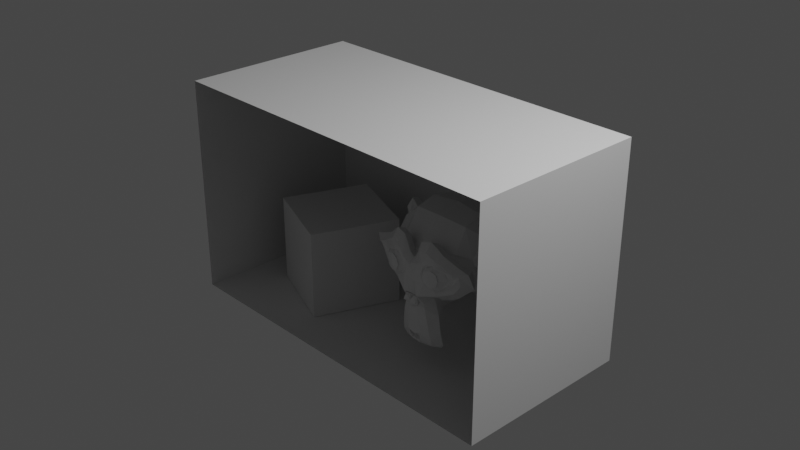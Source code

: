 # Source: scene.blend  (saved by Blender 3.0.42; exported with 4.5.12 LTS)
import bpy
from mathutils import Matrix  # noqa: F401  (used for matrix-valued properties, if any)

bpy.ops.wm.read_factory_settings(use_empty=True)
scene = bpy.context.scene
scene.name = 'Scene'

# ---- collections
col_collection = bpy.data.collections.new('Collection'); scene.collection.children.link(col_collection)

# ---- materials (node trees are filled in below, after node groups)
mat_material = bpy.data.materials.new('Material')
mat_material.alpha_threshold = 0.0
mat_material.use_transparent_shadow = False
mat_material.line_color = (0.0, 0.0, 0.0, 1.0)

# ---- material node trees
mat_material.use_nodes = True; mat_material.node_tree.nodes.clear()
_N = mat_material.node_tree.nodes; _L = mat_material.node_tree.links
n0 = _N.new('ShaderNodeOutputMaterial'); n0.name = 'Material Output'; n0.location = (300, 300)
n1 = _N.new('ShaderNodeBsdfPrincipled'); n1.name = 'Principled BSDF'; n1.location = (10, 300)
n1.distribution = 'GGX'
n1.subsurface_method = 'RANDOM_WALK_SKIN'
n1.inputs[2].default_value = 0.4
n1.inputs[3].default_value = 1.45
n1.inputs[27].default_value = (0.0, 0.0, 0.0, 1.0)
n1.inputs[28].default_value = 1.0
_L.new(n1.outputs[0], n0.inputs[0])
n0.is_active_output = True

# ---- world
world_world = bpy.data.worlds.new('World'); scene.world = world_world
world_world.use_nodes = True; world_world.node_tree.nodes.clear()
_N = world_world.node_tree.nodes; _L = world_world.node_tree.links
n0 = _N.new('ShaderNodeOutputWorld'); n0.name = 'World Output'; n0.location = (300, 300)
n1 = _N.new('ShaderNodeBackground'); n1.name = 'Background'; n1.location = (10, 300)
n1.inputs[0].default_value = (0.05088, 0.05088, 0.05088, 1.0)
_L.new(n1.outputs[0], n0.inputs[0])
n0.is_active_output = True
world_world.color = (0.05088, 0.05088, 0.05088)
world_world.use_sun_shadow = False
world_world.sun_shadow_jitter_overblur = 0.0

# ---- cameras
cam_camera = bpy.data.cameras.new('Camera')
cam_camera.clip_end = 100.0
cam_camera.ortho_scale = 7.314

# ---- lights
light_light = bpy.data.lights.new('Light', 'POINT')
light_light.transmission_factor = 0.0
light_light.energy = 1000.0
light_light.shadow_soft_size = 0.1
light_light.shadow_maximum_resolution = 0.006
light_light.use_absolute_resolution = True

# ---- meshes
me_cube = bpy.data.meshes.new('Cube')
me_cube.from_pydata([(2.0, -1.0, 1.2), (2.0, -1.0, -1.2), (-2.0, -1.0, 1.2), (-2.0, -1.0, -1.2), (2.0, 1.0, 1.2), (2.0, 1.0, -1.2), (-2.0, 1.0, 1.2), (-2.0, 1.0, -1.2), (-0.3083, 0.2925, -1.196), (-0.3083, 0.2925, -0.2155), (-0.6619, -0.6215, -1.196), (-0.6619, -0.6215, -0.2155), (-1.222, 0.646, -1.196), (-1.222, 0.646, -0.2155), (-1.576, -0.2679, -1.196), (-1.576, -0.2679, -0.2155), (1.114, -0.5872, -0.09852), (0.5018, -0.5872, -0.09852), (1.158, -0.5325, -0.1477), (0.4581, -0.5325, -0.1477), (1.191, -0.456, -0.1751), (0.4253, -0.456, -0.1751), (1.054, -0.4833, -0.2298), (0.562, -0.4833, -0.2298), (1.054, -0.5544, -0.1915), (0.562, -0.5544, -0.1915), (1.054, -0.5981, -0.1204), (0.562, -0.5981, -0.1204), (0.9995, -0.6091, -0.09852), (0.6167, -0.6091, -0.09852), (0.9503, -0.5708, -0.1477), (0.6659, -0.5708, -0.1477), (0.9174, -0.5052, -0.1751), (0.6987, -0.5052, -0.1751), (0.8628, -0.5106, -0.04383), (0.7534, -0.5106, -0.04383), (0.9065, -0.5708, -0.04383), (0.7096, -0.5708, -0.04383), (0.9776, -0.6091, -0.04383), (0.6385, -0.6091, -0.04383), (0.9995, -0.6091, 0.01632), (0.6167, -0.6091, 0.01632), (0.9503, -0.5708, 0.06007), (0.6659, -0.5708, 0.06007), (0.9174, -0.5052, 0.09289), (0.6987, -0.5052, 0.09289), (1.054, -0.4833, 0.1476), (0.562, -0.4833, 0.1476), (1.054, -0.5544, 0.1038), (0.562, -0.5544, 0.1038), (1.054, -0.5981, 0.0382), (0.562, -0.5981, 0.0382), (1.114, -0.5872, 0.01632), (0.5018, -0.5872, 0.01632), (1.158, -0.5325, 0.06007), (0.4581, -0.5325, 0.06007), (1.191, -0.456, 0.09289), (0.4253, -0.456, 0.09289), (1.246, -0.445, -0.04383), (0.3706, -0.445, -0.04383), (1.202, -0.5216, -0.04383), (0.4143, -0.5216, -0.04383), (1.136, -0.5817, -0.04383), (0.4799, -0.5817, -0.04383), (1.142, -0.5927, -0.04383), (0.4745, -0.5927, -0.04383), (1.12, -0.5981, 0.02179), (0.4963, -0.5981, 0.02179), (1.054, -0.6146, 0.04914), (0.562, -0.6146, 0.04914), (0.994, -0.6255, 0.02179), (0.6221, -0.6255, 0.02179), (0.9667, -0.6255, -0.04383), (0.6495, -0.6255, -0.04383), (0.994, -0.6255, -0.104), (0.6221, -0.6255, -0.104), (1.054, -0.631, -0.04383), (0.562, -0.631, -0.04383), (1.054, -0.6146, -0.1313), (0.562, -0.6146, -0.1313), (1.12, -0.5981, -0.104), (0.4963, -0.5981, -0.104), (0.8081, -0.5708, 0.08742), (0.8081, -0.6255, 0.03273), (0.8081, -0.5653, -0.6891), (0.8081, -0.5981, -0.4376), (0.8081, -0.6091, -0.3446), (0.8081, -0.5544, -0.7548), (0.8081, -0.4724, 0.07101), (0.8081, -0.4505, 0.1859), (0.8081, 0.3315, 0.4155), (0.8081, 0.5448, 0.1804), (0.8081, 0.5284, -0.1641), (0.8081, 0.1948, -0.4813), (0.9503, -0.445, -0.3446), (0.6659, -0.445, -0.3446), (1.027, -0.4505, -0.5196), (0.5893, -0.4505, -0.5196), (1.054, -0.4505, -0.7001), (0.562, -0.4505, -0.7001), (1.065, -0.4231, -0.8368), (0.551, -0.4231, -0.8368), (1.038, -0.4177, -0.8751), (0.5784, -0.4177, -0.8751), (0.9338, -0.4396, -0.8915), (0.6823, -0.4396, -0.8915), (0.8081, -0.456, -0.9024), (1.114, -0.4231, -0.3118), (0.5018, -0.4231, -0.3118), (1.251, -0.4286, -0.2407), (0.3651, -0.4286, -0.2407), (1.388, -0.363, -0.1095), (0.2284, -0.363, -0.1095), (1.41, -0.4669, 0.08742), (0.2065, -0.4669, 0.08742), (1.306, -0.4888, 0.1257), (0.3104, -0.4888, 0.1257), (1.153, -0.5325, 0.2077), (0.4635, -0.5325, 0.2077), (1.032, -0.5653, 0.3171), (0.5838, -0.5653, 0.3171), (0.9174, -0.5817, 0.2898), (0.6987, -0.5817, 0.2898), (0.8518, -0.5763, 0.1312), (0.7643, -0.5763, 0.1312), (0.9229, -0.5927, 0.07648), (0.6932, -0.5927, 0.07648), (0.8956, -0.5872, -8.138e-05), (0.7206, -0.5872, -8.138e-05), (0.9503, -0.5708, -0.1477), (0.6659, -0.5708, -0.1477), (1.071, -0.5435, -0.2024), (0.5456, -0.5435, -0.2024), (1.153, -0.5216, -0.1696), (0.4635, -0.5216, -0.1696), (1.246, -0.5052, -0.08211), (0.3706, -0.5052, -0.08211), (1.257, -0.5052, -0.00555), (0.3596, -0.5052, -0.00555), (1.229, -0.5161, 0.04914), (0.387, -0.5161, 0.04914), (1.109, -0.5544, 0.09289), (0.5073, -0.5544, 0.09289), (0.9831, -0.5817, 0.1148), (0.6331, -0.5817, 0.1148), (0.8081, -0.5653, -0.7493), (0.8846, -0.5653, -0.7165), (0.7315, -0.5653, -0.7165), (0.8901, -0.5489, -0.7985), (0.726, -0.5489, -0.7985), (0.8518, -0.538, -0.8313), (0.7643, -0.538, -0.8313), (0.8081, -0.5325, -0.8368), (0.8081, -0.5763, -0.3501), (0.8081, -0.5708, -0.3118), (0.8792, -0.5708, -0.3173), (0.737, -0.5708, -0.3173), (0.8956, -0.5763, -0.372), (0.7206, -0.5763, -0.372), (0.8682, -0.5708, -0.4157), (0.7479, -0.5708, -0.4157), (1.087, -0.5216, -0.2462), (0.5292, -0.5216, -0.2462), (1.24, -0.4888, -0.1751), (0.376, -0.4888, -0.1751), (1.317, -0.4724, -0.07118), (0.2995, -0.4724, -0.07118), (1.328, -0.5106, 0.04914), (0.2885, -0.5106, 0.04914), (1.289, -0.5599, 0.07648), (0.3268, -0.5599, 0.07648), (1.114, -0.6091, 0.1694), (0.5018, -0.6091, 0.1694), (1.027, -0.6364, 0.2351), (0.5893, -0.6364, 0.2351), (0.9503, -0.6474, 0.2187), (0.6659, -0.6474, 0.2187), (0.8792, -0.6419, 0.08742), (0.737, -0.6419, 0.08742), (0.8956, -0.62, -0.2845), (0.7206, -0.62, -0.2845), (0.9557, -0.5489, -0.5251), (0.6604, -0.5489, -0.5251), (0.9831, -0.5325, -0.7056), (0.6331, -0.5325, -0.7056), (0.994, -0.5161, -0.7876), (0.6221, -0.5161, -0.7876), (0.9721, -0.4942, -0.8532), (0.644, -0.4942, -0.8532), (0.9229, -0.4942, -0.8641), (0.6932, -0.4942, -0.8641), (0.8081, -0.4997, -0.8751), (0.8081, -0.5599, -0.1806), (0.8081, -0.5872, -0.06571), (1.038, -0.5708, 0.1202), (0.5784, -0.5708, 0.1202), (0.9229, -0.5763, -0.1149), (0.6932, -0.5763, -0.1149), (0.901, -0.5817, -0.06571), (0.7151, -0.5817, -0.06571), (0.8901, -0.5653, -0.6946), (0.726, -0.5653, -0.6946), (0.8628, -0.5763, -0.5251), (0.7534, -0.5763, -0.5251), (0.8081, -0.5763, -0.5251), (0.8081, -0.5708, -0.4431), (0.8737, -0.5981, -0.4048), (0.7424, -0.5981, -0.4048), (0.901, -0.6091, -0.372), (0.7151, -0.6091, -0.372), (0.8846, -0.5981, -0.3063), (0.7315, -0.5981, -0.3063), (0.8354, -0.5981, -0.3009), (0.7807, -0.5981, -0.3009), (0.8081, -0.631, -0.3556), (0.8409, -0.62, -0.3173), (0.7753, -0.62, -0.3173), (0.8737, -0.62, -0.3227), (0.7424, -0.62, -0.3227), (0.8846, -0.631, -0.372), (0.7315, -0.631, -0.372), (0.8628, -0.6146, -0.3884), (0.7534, -0.6146, -0.3884), (0.8081, -0.6146, -0.4157), (0.9885, -0.4396, -0.4321), (0.6276, -0.4396, -0.4321), (0.9229, -0.5489, -0.3829), (0.6932, -0.5489, -0.3829), (0.9338, -0.5489, -0.4321), (0.6823, -0.5489, -0.4321), (0.9721, -0.4396, -0.3884), (0.644, -0.4396, -0.3884), (0.8081, -0.5325, -0.8259), (0.8409, -0.5325, -0.8204), (0.7753, -0.5325, -0.8204), (0.8737, -0.5489, -0.7876), (0.7424, -0.5489, -0.7876), (0.8737, -0.5599, -0.7329), (0.7424, -0.5599, -0.7329), (0.8081, -0.5106, -0.7602), (0.8737, -0.5161, -0.7384), (0.7424, -0.5161, -0.7384), (0.8737, -0.4997, -0.7821), (0.7424, -0.4997, -0.7821), (0.8409, -0.4942, -0.8095), (0.7753, -0.4942, -0.8095), (0.8081, -0.4942, -0.8149), (0.9284, -0.5981, -0.06024), (0.6878, -0.5981, -0.06024), (0.9393, -0.5927, -0.104), (0.6768, -0.5927, -0.104), (1.043, -0.5817, 0.08742), (0.5729, -0.5817, 0.08742), (0.9995, -0.5927, 0.08195), (0.6167, -0.5927, 0.08195), (1.103, -0.5927, 0.06554), (0.5128, -0.5927, 0.06554), (1.202, -0.538, 0.03273), (0.4143, -0.538, 0.03273), (1.218, -0.5325, -0.01102), (0.3979, -0.5325, -0.01102), (1.213, -0.5271, -0.07664), (0.4034, -0.5271, -0.07664), (1.142, -0.5544, -0.1423), (0.4745, -0.5544, -0.1423), (1.071, -0.5708, -0.1696), (0.5456, -0.5708, -0.1696), (0.9667, -0.5981, -0.1368), (0.6495, -0.5981, -0.1368), (0.9338, -0.5981, -0.00555), (0.6823, -0.5981, -0.00555), (0.9557, -0.5981, 0.04914), (0.6604, -0.5981, 0.04914), (0.9721, -0.5817, 0.0382), (0.644, -0.5817, 0.0382), (0.9448, -0.5817, -0.00555), (0.6713, -0.5817, -0.00555), (0.9776, -0.5817, -0.1259), (0.6385, -0.5817, -0.1259), (1.071, -0.5599, -0.1532), (0.5456, -0.5599, -0.1532), (1.131, -0.5435, -0.1313), (0.4854, -0.5435, -0.1313), (1.191, -0.5216, -0.06571), (0.4253, -0.5216, -0.06571), (1.196, -0.5216, -0.01649), (0.4198, -0.5216, -0.01649), (1.18, -0.5271, 0.02179), (0.4362, -0.5271, 0.02179), (1.098, -0.5763, 0.06007), (0.5182, -0.5763, 0.06007), (1.005, -0.5872, 0.06554), (0.6112, -0.5872, 0.06554), (1.043, -0.5763, 0.07101), (0.5729, -0.5763, 0.07101), (0.9503, -0.5763, -0.09305), (0.6659, -0.5763, -0.09305), (0.9448, -0.5763, -0.05477), (0.6713, -0.5763, -0.05477), (0.8846, -0.4778, 0.1093), (0.7315, -0.4778, 0.1093), (0.9448, -0.4833, 0.2515), (0.6713, -0.4833, 0.2515), (1.043, -0.4669, 0.2679), (0.5729, -0.4669, 0.2679), (1.147, -0.4396, 0.1749), (0.469, -0.4396, 0.1749), (1.284, -0.3958, 0.1038), (0.3323, -0.3958, 0.1038), (1.366, -0.3739, 0.07101), (0.2503, -0.3739, 0.07101), (1.349, -0.3138, -0.09852), (0.2667, -0.3138, -0.09852), (1.229, -0.3411, -0.2134), (0.387, -0.3411, -0.2134), (1.114, -0.3794, -0.279), (0.5018, -0.3794, -0.279), (0.8081, -0.2536, 0.4155), (0.8081, 0.003418, 0.4757), (0.8081, 0.419, -0.3501), (0.8081, -0.1825, -0.536), (0.8081, -0.3739, -0.897), (0.8081, -0.2919, -0.7766), (0.8081, -0.2755, -0.6126), (0.8081, -0.2481, -0.5524), (1.404, -0.08955, -0.0493), (0.212, -0.08955, -0.0493), (1.41, -0.01846, 0.01086), (0.2065, -0.01846, 0.01086), (1.349, 0.255, -0.02743), (0.2667, 0.255, -0.02743), (1.131, 0.4409, 0.09289), (0.4854, 0.4409, 0.09289), (1.322, -0.1005, -0.2462), (0.294, -0.1005, -0.2462), (1.224, 0.06357, -0.3009), (0.3924, 0.06357, -0.3009), (1.257, 0.2495, -0.2188), (0.3596, 0.2495, -0.2188), (1.043, 0.4136, -0.1751), (0.5729, 0.4136, -0.1751), (0.9721, -0.3356, -0.4595), (0.644, -0.3356, -0.4595), (0.9338, -0.2317, -0.5032), (0.6823, -0.2317, -0.5032), (1.01, -0.3192, -0.711), (0.6057, -0.3192, -0.711), (0.9831, -0.3247, -0.5634), (0.6331, -0.3247, -0.5634), (1.038, -0.3302, -0.8532), (0.5784, -0.3302, -0.8532), (0.9065, -0.3083, -0.7438), (0.7096, -0.3083, -0.7438), (0.8956, -0.3028, -0.5907), (0.7206, -0.3028, -0.5907), (0.9229, -0.3575, -0.8751), (0.6932, -0.3575, -0.8751), (0.9612, -0.3521, -0.4102), (0.6549, -0.3521, -0.4102), (0.9557, -0.3794, -0.372), (0.6604, -0.3794, -0.372), (0.9503, -0.4013, -0.3337), (0.6659, -0.4013, -0.3337), (0.9557, -0.1661, -0.4868), (0.6604, -0.1661, -0.4868), (1.016, 0.1347, -0.4321), (0.6003, 0.1347, -0.4321), (1.049, 0.3261, -0.3173), (0.5674, 0.3261, -0.3173), (1.125, 0.2167, 0.3937), (0.4909, 0.2167, 0.3937), (1.125, -0.00205, 0.4374), (0.4909, -0.00205, 0.4374), (1.125, -0.2153, 0.3827), (0.4909, -0.2153, 0.3827), (1.131, -0.3521, 0.153), (0.4854, -0.3521, 0.153), (1.317, -0.2864, 0.07101), (0.2995, -0.2864, 0.07101), (1.251, -0.2481, 0.1038), (0.3651, -0.2481, 0.1038), (1.257, -0.08955, 0.2788), (0.3596, -0.08955, 0.2788), (1.366, -0.1388, 0.1804), (0.2503, -0.1388, 0.1804), (1.366, 0.03076, 0.2187), (0.2503, 0.03076, 0.2187), (1.257, 0.08545, 0.3116), (0.3596, 0.08545, 0.3116), (1.257, 0.2604, 0.2624), (0.3596, 0.2604, 0.2624), (1.366, 0.2003, 0.164), (0.2503, 0.2003, 0.164), (1.24, 0.3589, 0.01632), (0.376, 0.3589, 0.01632), (1.147, 0.3315, -0.197), (0.469, 0.3315, -0.197), (1.382, 0.09092, 0.01632), (0.2338, 0.09092, 0.01632), (1.092, -0.1552, -0.3337), (0.5237, -0.1552, -0.3337), (1.109, 0.09639, -0.3501), (0.5073, 0.09639, -0.3501), (1.432, 0.1128, 0.07101), (0.1846, 0.1128, 0.07101), (1.349, 0.03623, -0.3118), (0.2667, 0.03623, -0.3118), (1.535, 0.1784, -0.2845), (0.08072, 0.1784, -0.2845), (1.705, 0.2495, -0.1751), (-0.08881, 0.2495, -0.1751), (1.754, 0.244, 0.01086), (-0.138, 0.244, 0.01086), (1.672, 0.244, 0.1421), (-0.056, 0.244, 0.1421), (1.524, 0.1675, 0.1202), (0.09166, 0.1675, 0.1202), (1.519, 0.1511, 0.07648), (0.09713, 0.1511, 0.07648), (1.639, 0.2222, 0.09289), (-0.02318, 0.2222, 0.09289), (1.694, 0.2331, -0.01102), (-0.07787, 0.2331, -0.01102), (1.656, 0.2331, -0.1587), (-0.03959, 0.2331, -0.1587), (1.53, 0.162, -0.2407), (0.08619, 0.162, -0.2407), (1.388, 0.0417, -0.2626), (0.2284, 0.0417, -0.2626), (1.453, 0.1019, 0.0382), (0.1628, 0.1019, 0.0382), (1.47, 0.1511, -8.138e-05), (0.1463, 0.1511, -8.138e-05), (1.426, 0.09639, -0.2298), (0.1901, 0.09639, -0.2298), (1.535, 0.2058, -0.2134), (0.08072, 0.2058, -0.2134), (1.639, 0.2604, -0.1477), (-0.02318, 0.2604, -0.1477), (1.672, 0.2604, -0.03836), (-0.056, 0.2604, -0.03836), (1.628, 0.255, 0.0382), (-0.01225, 0.255, 0.0382), (1.524, 0.2003, 0.02726), (0.09166, 0.2003, 0.02726), (1.399, 0.09639, -0.01102), (0.2174, 0.09639, -0.01102), (1.393, 0.1401, -0.09305), (0.2229, 0.1401, -0.09305), (1.339, 0.1401, -0.1477), (0.2776, 0.1401, -0.1477), (1.382, 0.1401, -0.1532), (0.2338, 0.1401, -0.1532), (1.399, 0.1401, -0.2024), (0.2174, 0.1401, -0.2024), (1.377, 0.1401, -0.2243), (0.2393, 0.1401, -0.2243), (1.317, -0.00205, -0.2134), (0.2995, -0.00205, -0.2134), (1.311, 0.06904, -0.2298), (0.3049, 0.06904, -0.2298), (1.311, 0.07998, -0.186), (0.3049, 0.07998, -0.186), (1.366, 0.09639, -0.07118), (0.2503, 0.09639, -0.07118), (1.432, 0.1347, -0.04383), (0.1846, 0.1347, -0.04383), (1.432, 0.1729, -0.0493), (0.1846, 0.1729, -0.0493), (1.377, 0.1729, -0.2243), (0.2393, 0.1729, -0.2243), (1.404, 0.1729, -0.2024), (0.212, 0.1729, -0.2024), (1.388, 0.1729, -0.1587), (0.2284, 0.1729, -0.1587), (1.344, 0.1729, -0.1477), (0.2721, 0.1729, -0.1477), (1.399, 0.1729, -0.09305), (0.2174, 0.1729, -0.09305), (1.535, 0.2386, 0.01632), (0.08072, 0.2386, 0.01632), (1.639, 0.2878, 0.02726), (-0.02318, 0.2878, 0.02726), (1.689, 0.2933, -0.04383), (-0.0724, 0.2933, -0.04383), (1.656, 0.2878, -0.1532), (-0.03959, 0.2878, -0.1532), (1.541, 0.244, -0.2134), (0.07525, 0.244, -0.2134), (1.426, 0.1347, -0.2243), (0.1901, 0.1347, -0.2243), (1.475, 0.1894, -0.01102), (0.1409, 0.1894, -0.01102), (1.432, 0.1784, -0.1368), (0.1846, 0.1784, -0.1368), (1.464, 0.1839, -0.1696), (0.1518, 0.1839, -0.1696), (1.508, 0.2058, -0.1259), (0.1081, 0.2058, -0.1259), (1.481, 0.1948, -0.09305), (0.1354, 0.1948, -0.09305), (1.519, 0.2112, -0.0493), (0.09713, 0.2112, -0.0493), (1.546, 0.2167, -0.08211), (0.06979, 0.2167, -0.08211), (1.585, 0.2222, -0.06571), (0.0315, 0.2222, -0.06571), (1.568, 0.2222, -0.02196), (0.04791, 0.2222, -0.02196), (1.524, 0.2878, 0.09289), (0.09166, 0.2878, 0.09289), (1.683, 0.3315, 0.1148), (-0.06693, 0.3315, 0.1148), (1.765, 0.2987, -0.00555), (-0.149, 0.2987, -0.00555), (1.727, 0.3206, -0.1751), (-0.1107, 0.3206, -0.1751), (1.535, 0.2933, -0.2735), (0.08072, 0.2933, -0.2735), (1.36, 0.1784, -0.3009), (0.2557, 0.1784, -0.3009), (1.41, 0.2167, 0.05461), (0.2065, 0.2167, 0.05461)], [], [(0, 2, 6, 4), (3, 7, 6, 2), (7, 5, 4, 6), (5, 7, 3, 1), (5, 1, 0, 4), (8, 9, 11, 10), (10, 11, 15, 14), (14, 15, 13, 12), (12, 13, 9, 8), (10, 14, 12, 8), (15, 11, 9, 13), (62, 16, 18, 60), (19, 17, 63, 61), (60, 18, 20, 58), (21, 19, 61, 59), (18, 24, 22, 20), (23, 25, 19, 21), (16, 26, 24, 18), (25, 27, 17, 19), (26, 28, 30, 24), (31, 29, 27, 25), (24, 30, 32, 22), (33, 31, 25, 23), (30, 36, 34, 32), (35, 37, 31, 33), (28, 38, 36, 30), (37, 39, 29, 31), (38, 40, 42, 36), (43, 41, 39, 37), (36, 42, 44, 34), (45, 43, 37, 35), (42, 48, 46, 44), (47, 49, 43, 45), (40, 50, 48, 42), (49, 51, 41, 43), (50, 52, 54, 48), (55, 53, 51, 49), (48, 54, 56, 46), (57, 55, 49, 47), (54, 60, 58, 56), (59, 61, 55, 57), (52, 62, 60, 54), (61, 63, 53, 55), (62, 52, 66, 64), (67, 53, 63, 65), (52, 50, 68, 66), (69, 51, 53, 67), (50, 40, 70, 68), (71, 41, 51, 69), (40, 38, 72, 70), (73, 39, 41, 71), (38, 28, 74, 72), (75, 29, 39, 73), (28, 26, 78, 74), (79, 27, 29, 75), (26, 16, 80, 78), (81, 17, 27, 79), (16, 62, 64, 80), (65, 63, 17, 81), (76, 80, 64), (65, 81, 77), (78, 80, 76), (77, 81, 79), (76, 74, 78), (79, 75, 77), (76, 72, 74), (75, 73, 77), (76, 70, 72), (73, 71, 77), (76, 68, 70), (71, 69, 77), (76, 66, 68), (69, 67, 77), (76, 64, 66), (67, 65, 77), (104, 189, 191, 106), (191, 190, 105, 106), (102, 187, 189, 104), (190, 188, 103, 105), (100, 185, 187, 102), (188, 186, 101, 103), (98, 183, 185, 100), (186, 184, 99, 101), (96, 181, 183, 98), (184, 182, 97, 99), (94, 107, 161, 179), (162, 108, 95, 180), (107, 109, 163, 161), (164, 110, 108, 162), (109, 111, 165, 163), (166, 112, 110, 164), (111, 113, 167, 165), (168, 114, 112, 166), (113, 115, 169, 167), (170, 116, 114, 168), (115, 117, 171, 169), (172, 118, 116, 170), (117, 119, 173, 171), (174, 120, 118, 172), (119, 121, 175, 173), (176, 122, 120, 174), (121, 123, 177, 175), (178, 124, 122, 176), (123, 82, 83, 177), (83, 82, 124, 178), (125, 143, 175, 177), (176, 144, 126, 178), (143, 194, 173, 175), (174, 195, 144, 176), (141, 171, 173, 194), (174, 172, 142, 195), (139, 169, 171, 141), (172, 170, 140, 142), (137, 167, 169, 139), (170, 168, 138, 140), (135, 165, 167, 137), (168, 166, 136, 138), (133, 163, 165, 135), (166, 164, 134, 136), (131, 161, 163, 133), (164, 162, 132, 134), (129, 179, 161, 131), (162, 180, 130, 132), (129, 196, 192, 179), (192, 197, 130, 180), (125, 177, 83, 127), (83, 178, 126, 128), (127, 83, 193, 198), (193, 83, 128, 199), (192, 196, 198, 193), (199, 197, 192, 193), (150, 152, 191, 189), (191, 152, 151, 190), (148, 150, 189, 187), (190, 151, 149, 188), (146, 148, 187, 185), (188, 149, 147, 186), (181, 202, 200, 183), (201, 203, 182, 184), (146, 185, 183, 200), (184, 186, 147, 201), (159, 205, 204, 202), (204, 205, 160, 203), (200, 202, 204, 84), (204, 203, 201, 84), (145, 146, 200, 84), (201, 147, 145, 84), (157, 208, 206, 159), (207, 209, 158, 160), (155, 210, 208, 157), (209, 211, 156, 158), (154, 212, 210, 155), (211, 213, 154, 156), (153, 86, 212, 154), (213, 86, 153, 154), (205, 159, 206, 85), (207, 160, 205, 85), (85, 206, 221, 223), (222, 207, 85, 223), (86, 214, 215, 212), (216, 214, 86, 213), (212, 215, 217, 210), (218, 216, 213, 211), (210, 217, 219, 208), (220, 218, 211, 209), (208, 219, 221, 206), (222, 220, 209, 207), (214, 219, 217, 215), (218, 220, 214, 216), (214, 223, 221, 219), (222, 223, 214, 220), (154, 155, 179, 192), (180, 156, 154, 192), (155, 157, 226, 179), (227, 158, 156, 180), (157, 159, 228, 226), (229, 160, 158, 227), (159, 202, 181, 228), (182, 203, 160, 229), (96, 224, 228, 181), (229, 225, 97, 182), (224, 230, 226, 228), (227, 231, 225, 229), (94, 179, 226, 230), (227, 180, 95, 231), (146, 145, 87, 237), (87, 145, 147, 238), (148, 146, 237, 235), (238, 147, 149, 236), (150, 148, 235, 233), (236, 149, 151, 234), (152, 150, 233, 232), (234, 151, 152, 232), (232, 233, 244, 246), (245, 234, 232, 246), (233, 235, 242, 244), (243, 236, 234, 245), (235, 237, 240, 242), (241, 238, 236, 243), (237, 87, 239, 240), (239, 87, 238, 241), (239, 246, 244, 240), (245, 246, 239, 241), (240, 244, 242), (243, 245, 241), (198, 196, 249, 247), (250, 197, 199, 248), (127, 198, 247, 269), (248, 199, 128, 270), (125, 127, 269, 271), (270, 128, 126, 272), (196, 129, 267, 249), (268, 130, 197, 250), (129, 131, 265, 267), (266, 132, 130, 268), (131, 133, 263, 265), (264, 134, 132, 266), (133, 135, 261, 263), (262, 136, 134, 264), (135, 137, 259, 261), (260, 138, 136, 262), (137, 139, 257, 259), (258, 140, 138, 260), (139, 141, 255, 257), (256, 142, 140, 258), (141, 194, 251, 255), (252, 195, 142, 256), (194, 143, 253, 251), (254, 144, 195, 252), (143, 125, 271, 253), (272, 126, 144, 254), (253, 271, 273, 291), (274, 272, 254, 292), (251, 253, 291, 293), (292, 254, 252, 294), (255, 251, 293, 289), (294, 252, 256, 290), (257, 255, 289, 287), (290, 256, 258, 288), (259, 257, 287, 285), (288, 258, 260, 286), (261, 259, 285, 283), (286, 260, 262, 284), (263, 261, 283, 281), (284, 262, 264, 282), (265, 263, 281, 279), (282, 264, 266, 280), (267, 265, 279, 277), (280, 266, 268, 278), (249, 267, 277, 295), (278, 268, 250, 296), (271, 269, 275, 273), (276, 270, 272, 274), (269, 247, 297, 275), (298, 248, 270, 276), (247, 249, 295, 297), (296, 250, 248, 298), (82, 123, 299, 88), (300, 124, 82, 88), (123, 121, 301, 299), (302, 122, 124, 300), (121, 119, 303, 301), (304, 120, 122, 302), (119, 117, 305, 303), (306, 118, 120, 304), (117, 115, 307, 305), (308, 116, 118, 306), (115, 113, 309, 307), (310, 114, 116, 308), (113, 111, 311, 309), (312, 112, 114, 310), (111, 109, 313, 311), (314, 110, 112, 312), (109, 107, 315, 313), (316, 108, 110, 314), (323, 324, 343, 353), (344, 324, 323, 354), (322, 323, 353, 351), (354, 323, 322, 352), (321, 322, 351, 355), (352, 322, 321, 356), (104, 106, 321, 355), (321, 106, 105, 356), (102, 104, 355, 349), (356, 105, 103, 350), (100, 102, 349, 345), (350, 103, 101, 346), (98, 100, 345, 347), (346, 101, 99, 348), (345, 351, 353, 347), (354, 352, 346, 348), (345, 349, 355, 351), (356, 350, 346, 352), (341, 347, 353, 343), (354, 348, 342, 344), (96, 98, 347, 341), (348, 99, 97, 342), (224, 357, 359, 230), (360, 358, 225, 231), (96, 341, 357, 224), (358, 342, 97, 225), (94, 230, 359, 361), (360, 231, 95, 362), (94, 361, 315, 107), (316, 362, 95, 108), (92, 339, 367, 319), (368, 340, 92, 319), (319, 367, 365, 93), (366, 368, 319, 93), (93, 365, 363, 320), (364, 366, 93, 320), (320, 363, 343, 324), (344, 364, 320, 324), (341, 343, 363, 357), (364, 344, 342, 358), (311, 313, 333, 325), (334, 314, 312, 326), (91, 331, 339, 92), (340, 332, 91, 92), (317, 373, 371, 318), (372, 374, 317, 318), (318, 371, 369, 90), (370, 372, 318, 90), (90, 369, 331, 91), (332, 370, 90, 91), (307, 309, 377, 379), (378, 310, 308, 380), (379, 377, 383, 381), (384, 378, 380, 382), (381, 383, 385, 387), (386, 384, 382, 388), (387, 385, 391, 389), (392, 386, 388, 390), (329, 393, 389, 391), (390, 394, 330, 392), (331, 369, 389, 393), (390, 370, 332, 394), (369, 371, 387, 389), (388, 372, 370, 390), (371, 373, 381, 387), (382, 374, 372, 388), (373, 375, 379, 381), (380, 376, 374, 382), (305, 307, 379, 375), (380, 308, 306, 376), (89, 375, 373, 317), (374, 376, 89, 317), (299, 301, 303, 305), (304, 302, 300, 306), (299, 305, 375, 89), (376, 306, 300, 89), (88, 299, 89), (89, 300, 88), (309, 311, 325, 377), (326, 312, 310, 378), (325, 327, 383, 377), (384, 328, 326, 378), (327, 397, 385, 383), (386, 398, 328, 384), (329, 391, 385, 397), (386, 392, 330, 398), (363, 365, 401, 399), (402, 366, 364, 400), (333, 399, 401, 335), (402, 400, 334, 336), (313, 315, 399, 333), (400, 316, 314, 334), (315, 359, 357, 399), (358, 360, 316, 400), (357, 363, 399), (400, 364, 358), (315, 361, 359), (360, 362, 316), (329, 337, 395, 393), (396, 338, 330, 394), (331, 393, 395, 339), (396, 394, 332, 340), (335, 401, 395, 337), (396, 402, 336, 338), (365, 367, 395, 401), (396, 368, 366, 402), (339, 395, 367), (368, 396, 340), (415, 403, 429, 417), (430, 404, 416, 418), (415, 417, 419, 413), (420, 418, 416, 414), (413, 419, 421, 411), (422, 420, 414, 412), (411, 421, 423, 409), (424, 422, 412, 410), (409, 423, 425, 407), (426, 424, 410, 408), (407, 425, 427, 405), (428, 426, 408, 406), (425, 435, 433, 427), (434, 436, 426, 428), (423, 437, 435, 425), (436, 438, 424, 426), (421, 439, 437, 423), (438, 440, 422, 424), (419, 441, 439, 421), (440, 442, 420, 422), (417, 443, 441, 419), (442, 444, 418, 420), (417, 429, 431, 443), (432, 430, 418, 444), (333, 335, 459, 457), (460, 336, 334, 458), (335, 405, 427, 459), (428, 406, 336, 460), (325, 333, 457, 327), (458, 334, 326, 328), (397, 445, 429, 403), (430, 446, 398, 404), (427, 433, 455, 459), (456, 434, 428, 460), (453, 461, 459, 455), (460, 462, 454, 456), (449, 461, 453, 451), (454, 462, 450, 452), (447, 463, 461, 449), (462, 464, 448, 450), (445, 463, 447, 465), (448, 464, 446, 466), (429, 445, 465, 431), (466, 446, 430, 432), (327, 463, 445, 397), (446, 464, 328, 398), (327, 457, 461, 463), (462, 458, 328, 464), (457, 459, 461), (462, 460, 458), (431, 465, 467, 491), (468, 466, 432, 492), (465, 447, 477, 467), (478, 448, 466, 468), (447, 449, 475, 477), (476, 450, 448, 478), (449, 451, 473, 475), (474, 452, 450, 476), (451, 453, 471, 473), (472, 454, 452, 474), (453, 455, 469, 471), (470, 456, 454, 472), (455, 433, 489, 469), (490, 434, 456, 470), (443, 431, 491, 479), (492, 432, 444, 480), (441, 443, 479, 481), (480, 444, 442, 482), (439, 441, 481, 483), (482, 442, 440, 484), (437, 439, 483, 485), (484, 440, 438, 486), (435, 437, 485, 487), (486, 438, 436, 488), (433, 435, 487, 489), (488, 436, 434, 490), (473, 471, 495, 493), (496, 472, 474, 494), (493, 495, 497, 499), (498, 496, 494, 500), (499, 497, 503, 501), (504, 498, 500, 502), (501, 503, 505, 507), (506, 504, 502, 508), (479, 491, 501, 507), (502, 492, 480, 508), (467, 499, 501, 491), (502, 500, 468, 492), (467, 477, 493, 499), (494, 478, 468, 500), (473, 493, 477, 475), (478, 494, 474, 476), (469, 489, 495, 471), (496, 490, 470, 472), (487, 497, 495, 489), (496, 498, 488, 490), (485, 503, 497, 487), (498, 504, 486, 488), (483, 505, 503, 485), (504, 506, 484, 486), (481, 507, 505, 483), (506, 508, 482, 484), (479, 507, 481), (482, 508, 480), (407, 405, 519, 517), (520, 406, 408, 518), (409, 407, 517, 515), (518, 408, 410, 516), (411, 409, 515, 513), (516, 410, 412, 514), (413, 411, 513, 511), (514, 412, 414, 512), (415, 413, 511, 509), (512, 414, 416, 510), (403, 415, 509, 521), (510, 416, 404, 522), (509, 517, 519, 521), (520, 518, 510, 522), (509, 511, 515, 517), (516, 512, 510, 518), (511, 513, 515), (516, 514, 512), (329, 397, 403, 521), (404, 398, 330, 522), (329, 521, 519, 337), (520, 522, 330, 338), (335, 337, 519, 405), (520, 338, 336, 406)])
_uv = me_cube.uv_layers.new(name='UVMap')
_uv.uv.foreach_set('vector', [0.625, 0.5, 0.625, 0.75, 0.875, 0.75, 0.875, 0.5, 0.375, 0.75, 0.375, 1.0, 0.625, 1.0, 0.625, 0.75, 0.375, 0.0, 0.375, 0.25, 0.625, 0.25, 0.625, 0.0, 0.125, 0.5, 0.125, 0.75, 0.375, 0.75, 0.375, 0.5, 0.375, 0.25, 0.375, 0.5, 0.625, 0.5, 0.625, 0.25, 0.375, 0.0, 0.625, 0.0, 0.625, 0.25, 0.375, 0.25, 0.375, 0.25, 0.625, 0.25, 0.625, 0.5, 0.375, 0.5, 0.375, 0.5, 0.625, 0.5, 0.625, 0.75, 0.375, 0.75, 0.375, 0.75, 0.625, 0.75, 0.625, 1.0, 0.375, 1.0, 0.125, 0.5, 0.375, 0.5, 0.375, 0.75, 0.125, 0.75, 0.625, 0.5, 0.875, 0.5, 0.875, 0.75, 0.625, 0.75, 0.891, 0.5901, 0.8706, 0.5896, 0.8601, 0.5601, 0.9046, 0.5594, 0.8562, 0.8505, 0.8681, 0.8215, 0.8884, 0.822, 0.9006, 0.8532, 0.9046, 0.5594, 0.8601, 0.5601, 0.853, 0.5216, 0.9202, 0.5245, 0.8475, 0.8887, 0.8562, 0.8505, 0.9006, 0.8532, 0.9147, 0.8887, 0.8601, 0.5601, 0.8289, 0.5908, 0.7985, 0.5695, 0.853, 0.5216, 0.7951, 0.8384, 0.8264, 0.8185, 0.8562, 0.8505, 0.8475, 0.8887, 0.8706, 0.5896, 0.8544, 0.6048, 0.8289, 0.5908, 0.8601, 0.5601, 0.8264, 0.8185, 0.8525, 0.8057, 0.8681, 0.8215, 0.8562, 0.8505, 0.8544, 0.6048, 0.8541, 0.6255, 0.8282, 0.6334, 0.8289, 0.5908, 0.8276, 0.776, 0.8532, 0.785, 0.8525, 0.8057, 0.8264, 0.8185, 0.8289, 0.5908, 0.8282, 0.6334, 0.791, 0.6454, 0.7985, 0.5695, 0.791, 0.7622, 0.8276, 0.776, 0.8264, 0.8185, 0.7951, 0.8384, 0.8282, 0.6334, 0.8552, 0.6685, 0.8424, 0.7025, 0.791, 0.6454, 0.8448, 0.7075, 0.8561, 0.742, 0.8276, 0.776, 0.791, 0.7622, 0.8541, 0.6255, 0.8675, 0.6423, 0.8552, 0.6685, 0.8282, 0.6334, 0.8561, 0.742, 0.8673, 0.7688, 0.8532, 0.785, 0.8276, 0.776, 0.8675, 0.6423, 0.8905, 0.6419, 0.9004, 0.667, 0.8552, 0.6685, 0.9012, 0.7456, 0.8902, 0.7702, 0.8673, 0.7688, 0.8561, 0.742, 0.8552, 0.6685, 0.9004, 0.667, 0.9189, 0.6997, 0.8424, 0.7025, 0.9212, 0.7137, 0.9012, 0.7456, 0.8561, 0.742, 0.8448, 0.7075, 0.9004, 0.667, 0.9319, 0.6368, 0.9684, 0.6453, 0.9189, 0.6997, 0.9682, 0.7702, 0.9314, 0.7771, 0.9012, 0.7456, 0.9212, 0.7137, 0.8905, 0.6419, 0.9059, 0.6279, 0.9319, 0.6368, 0.9004, 0.667, 0.9314, 0.7771, 0.905, 0.7849, 0.8902, 0.7702, 0.9012, 0.7456, 0.9059, 0.6279, 0.9062, 0.6057, 0.9337, 0.593, 0.9319, 0.6368, 0.9312, 0.8209, 0.9044, 0.807, 0.905, 0.7849, 0.9314, 0.7771, 0.9319, 0.6368, 0.9337, 0.593, 0.9684, 0.5738, 0.9684, 0.6453, 0.965, 0.8417, 0.9312, 0.8209, 0.9314, 0.7771, 0.9682, 0.7702, 0.9337, 0.593, 0.9046, 0.5594, 0.9202, 0.5245, 0.9684, 0.5738, 0.9147, 0.8887, 0.9006, 0.8532, 0.9312, 0.8209, 0.965, 0.8417, 0.9062, 0.6057, 0.891, 0.5901, 0.9046, 0.5594, 0.9337, 0.593, 0.9006, 0.8532, 0.8884, 0.822, 0.9044, 0.807, 0.9312, 0.8209, 0.891, 0.5901, 0.9062, 0.6057, 0.9024, 0.6079, 0.8896, 0.5933, 0.9006, 0.8047, 0.9044, 0.807, 0.8884, 0.822, 0.8872, 0.8187, 0.9062, 0.6057, 0.9059, 0.6279, 0.8998, 0.6263, 0.9024, 0.6079, 0.8988, 0.7862, 0.905, 0.7849, 0.9044, 0.807, 0.9006, 0.8047, 0.9059, 0.6279, 0.8905, 0.6419, 0.8878, 0.6365, 0.8998, 0.6263, 0.8874, 0.7754, 0.8902, 0.7702, 0.905, 0.7849, 0.8988, 0.7862, 0.8905, 0.6419, 0.8675, 0.6423, 0.8709, 0.6352, 0.8878, 0.6365, 0.8704, 0.776, 0.8673, 0.7688, 0.8902, 0.7702, 0.8874, 0.7754, 0.8675, 0.6423, 0.8541, 0.6255, 0.8599, 0.6239, 0.8709, 0.6352, 0.8589, 0.7868, 0.8532, 0.785, 0.8673, 0.7688, 0.8704, 0.776, 0.8541, 0.6255, 0.8544, 0.6048, 0.8597, 0.6082, 0.8599, 0.6239, 0.8579, 0.8025, 0.8525, 0.8057, 0.8532, 0.785, 0.8589, 0.7868, 0.8544, 0.6048, 0.8706, 0.5896, 0.8717, 0.594, 0.8597, 0.6082, 0.8693, 0.8172, 0.8681, 0.8215, 0.8525, 0.8057, 0.8579, 0.8025, 0.8706, 0.5896, 0.891, 0.5901, 0.8896, 0.5933, 0.8717, 0.594, 0.8872, 0.8187, 0.8884, 0.822, 0.8681, 0.8215, 0.8693, 0.8172, 0.8794, 0.6165, 0.8717, 0.594, 0.8896, 0.5933, 0.8872, 0.8187, 0.8693, 0.8172, 0.878, 0.7951, 0.8597, 0.6082, 0.8717, 0.594, 0.8794, 0.6165, 0.878, 0.7951, 0.8693, 0.8172, 0.8579, 0.8025, 0.8794, 0.6165, 0.8599, 0.6239, 0.8597, 0.6082, 0.8579, 0.8025, 0.8589, 0.7868, 0.878, 0.7951, 0.8794, 0.6165, 0.8709, 0.6352, 0.8599, 0.6239, 0.8589, 0.7868, 0.8704, 0.776, 0.878, 0.7951, 0.8794, 0.6165, 0.8878, 0.6365, 0.8709, 0.6352, 0.8704, 0.776, 0.8874, 0.7754, 0.878, 0.7951, 0.8794, 0.6165, 0.8998, 0.6263, 0.8878, 0.6365, 0.8874, 0.7754, 0.8988, 0.7862, 0.878, 0.7951, 0.8794, 0.6165, 0.9024, 0.6079, 0.8998, 0.6263, 0.8988, 0.7862, 0.9006, 0.8047, 0.878, 0.7951, 0.8794, 0.6165, 0.8896, 0.5933, 0.9024, 0.6079, 0.9006, 0.8047, 0.8872, 0.8187, 0.878, 0.7951, 0.5403, 0.05381, 0.5364, 0.06207, 0.5189, 0.05968, 0.5189, 0.05029, 0.5189, 0.05968, 0.5015, 0.06204, 0.4976, 0.05377, 0.5189, 0.05029, 0.5519, 0.05834, 0.5428, 0.06409, 0.5364, 0.06207, 0.5403, 0.05381, 0.5015, 0.06204, 0.4951, 0.06405, 0.486, 0.05827, 0.4976, 0.05377, 0.5551, 0.0619, 0.5463, 0.07267, 0.5428, 0.06409, 0.5519, 0.05834, 0.4951, 0.06405, 0.4916, 0.07262, 0.4828, 0.06183, 0.486, 0.05827, 0.5638, 0.07659, 0.5483, 0.08489, 0.5463, 0.07267, 0.5551, 0.0619, 0.4916, 0.07262, 0.4895, 0.08486, 0.474, 0.07651, 0.4828, 0.06183, 0.5831, 0.1085, 0.5556, 0.1217, 0.5483, 0.08489, 0.5638, 0.07659, 0.4895, 0.08486, 0.4822, 0.1218, 0.4545, 0.1085, 0.474, 0.07651, 0.6055, 0.1651, 0.6474, 0.2005, 0.6215, 0.2278, 0.5531, 0.2096, 0.4165, 0.2295, 0.3897, 0.2019, 0.432, 0.1656, 0.4853, 0.2101, 0.6474, 0.2005, 0.6764, 0.2332, 0.6648, 0.2532, 0.6215, 0.2278, 0.3727, 0.2564, 0.3603, 0.2359, 0.3897, 0.2019, 0.4165, 0.2295, 0.6764, 0.2332, 0.7153, 0.2654, 0.6839, 0.28, 0.6648, 0.2532, 0.3537, 0.2846, 0.3205, 0.2703, 0.3603, 0.2359, 0.3727, 0.2564, 0.7153, 0.2654, 0.7073, 0.3101, 0.6875, 0.3115, 0.6839, 0.28, 0.3512, 0.3174, 0.3307, 0.3169, 0.3205, 0.2703, 0.3537, 0.2846, 0.7073, 0.3101, 0.6974, 0.3327, 0.6768, 0.3239, 0.6875, 0.3115, 0.3627, 0.3297, 0.342, 0.3397, 0.3307, 0.3169, 0.3512, 0.3174, 0.6974, 0.3327, 0.6628, 0.3725, 0.6391, 0.3573, 0.6768, 0.3239, 0.4028, 0.3621, 0.3793, 0.3787, 0.342, 0.3397, 0.3627, 0.3297, 0.6628, 0.3725, 0.6268, 0.3958, 0.6183, 0.3752, 0.6391, 0.3573, 0.4246, 0.3793, 0.4169, 0.4006, 0.3793, 0.3787, 0.4028, 0.3621, 0.6268, 0.3958, 0.6048, 0.3978, 0.6008, 0.3779, 0.6183, 0.3752, 0.4424, 0.3812, 0.4393, 0.4015, 0.4169, 0.4006, 0.4246, 0.3793, 0.6048, 0.3978, 0.5531, 0.3905, 0.5597, 0.357, 0.6008, 0.3779, 0.4829, 0.3585, 0.4909, 0.3919, 0.4393, 0.4015, 0.4424, 0.3812, 0.5531, 0.3905, 0.5219, 0.386, 0.5211, 0.3439, 0.5597, 0.357, 0.5211, 0.3439, 0.5219, 0.386, 0.4909, 0.3919, 0.4829, 0.3585, 0.5773, 0.3402, 0.5998, 0.3448, 0.6008, 0.3779, 0.5597, 0.357, 0.4424, 0.3812, 0.442, 0.3478, 0.4646, 0.3422, 0.4829, 0.3585, 0.5998, 0.3448, 0.6155, 0.342, 0.6183, 0.3752, 0.6008, 0.3779, 0.4246, 0.3793, 0.426, 0.3456, 0.442, 0.3478, 0.4424, 0.3812, 0.6345, 0.3323, 0.6391, 0.3573, 0.6183, 0.3752, 0.6155, 0.342, 0.4246, 0.3793, 0.4028, 0.3621, 0.4064, 0.3365, 0.426, 0.3456, 0.6624, 0.3128, 0.6768, 0.3239, 0.6391, 0.3573, 0.6345, 0.3323, 0.4028, 0.3621, 0.3627, 0.3297, 0.3771, 0.3177, 0.4064, 0.3365, 0.6684, 0.298, 0.6875, 0.3115, 0.6768, 0.3239, 0.6624, 0.3128, 0.3627, 0.3297, 0.3512, 0.3174, 0.3703, 0.3026, 0.3771, 0.3177, 0.6641, 0.2779, 0.6839, 0.28, 0.6875, 0.3115, 0.6684, 0.298, 0.3512, 0.3174, 0.3537, 0.2846, 0.3741, 0.2818, 0.3703, 0.3026, 0.6392, 0.253, 0.6648, 0.2532, 0.6839, 0.28, 0.6641, 0.2779, 0.3537, 0.2846, 0.3727, 0.2564, 0.3989, 0.2556, 0.3741, 0.2818, 0.614, 0.2427, 0.6215, 0.2278, 0.6648, 0.2532, 0.6392, 0.253, 0.3727, 0.2564, 0.4165, 0.2295, 0.4245, 0.2445, 0.3989, 0.2556, 0.5729, 0.2586, 0.5531, 0.2096, 0.6215, 0.2278, 0.614, 0.2427, 0.4165, 0.2295, 0.4853, 0.2101, 0.4664, 0.2597, 0.4245, 0.2445, 0.5729, 0.2586, 0.5639, 0.272, 0.5198, 0.2489, 0.5531, 0.2096, 0.5198, 0.2489, 0.4759, 0.2731, 0.4664, 0.2597, 0.4853, 0.2101, 0.5773, 0.3402, 0.5597, 0.357, 0.5211, 0.3439, 0.5585, 0.3166, 0.5211, 0.3439, 0.4829, 0.3585, 0.4646, 0.3422, 0.4826, 0.3178, 0.5585, 0.3166, 0.5211, 0.3439, 0.5203, 0.2948, 0.5569, 0.2912, 0.5203, 0.2948, 0.5211, 0.3439, 0.4826, 0.3178, 0.4834, 0.2922, 0.5198, 0.2489, 0.5639, 0.272, 0.5569, 0.2912, 0.5203, 0.2948, 0.4834, 0.2922, 0.4759, 0.2731, 0.5198, 0.2489, 0.5203, 0.2948, 0.5255, 0.06897, 0.5189, 0.0679, 0.5189, 0.05968, 0.5364, 0.06207, 0.5189, 0.05968, 0.5189, 0.0679, 0.5124, 0.06896, 0.5015, 0.06204, 0.5312, 0.07383, 0.5255, 0.06897, 0.5364, 0.06207, 0.5428, 0.06409, 0.5015, 0.06204, 0.5124, 0.06896, 0.5066, 0.07381, 0.4951, 0.06405, 0.531, 0.08743, 0.5312, 0.07383, 0.5428, 0.06409, 0.5463, 0.07267, 0.4951, 0.06405, 0.5066, 0.07381, 0.5068, 0.08742, 0.4916, 0.07262, 0.5556, 0.1217, 0.532, 0.1277, 0.5327, 0.09092, 0.5483, 0.08489, 0.5052, 0.09091, 0.5058, 0.1277, 0.4822, 0.1218, 0.4895, 0.08486, 0.531, 0.08743, 0.5463, 0.07267, 0.5483, 0.08489, 0.5327, 0.09092, 0.4895, 0.08486, 0.4916, 0.07262, 0.5068, 0.08742, 0.5052, 0.09091, 0.5381, 0.1584, 0.519, 0.1517, 0.5189, 0.1284, 0.532, 0.1277, 0.5189, 0.1284, 0.519, 0.1517, 0.4999, 0.1584, 0.5058, 0.1277, 0.5327, 0.09092, 0.532, 0.1277, 0.5189, 0.1284, 0.5189, 0.09395, 0.5189, 0.1284, 0.5058, 0.1277, 0.5052, 0.09091, 0.5189, 0.09395, 0.5189, 0.08518, 0.531, 0.08743, 0.5327, 0.09092, 0.5189, 0.09395, 0.5052, 0.09091, 0.5068, 0.08742, 0.5189, 0.08518, 0.5189, 0.09395, 0.5484, 0.1736, 0.538, 0.176, 0.5352, 0.1668, 0.5381, 0.1584, 0.5028, 0.1669, 0.5001, 0.176, 0.4897, 0.1737, 0.4999, 0.1584, 0.5443, 0.1934, 0.5372, 0.1876, 0.538, 0.176, 0.5484, 0.1736, 0.5001, 0.176, 0.5009, 0.1876, 0.494, 0.1934, 0.4897, 0.1737, 0.5198, 0.2008, 0.5288, 0.1918, 0.5372, 0.1876, 0.5443, 0.1934, 0.5009, 0.1876, 0.5092, 0.1916, 0.5198, 0.2008, 0.494, 0.1934, 0.5176, 0.1906, 0.5191, 0.1854, 0.5288, 0.1918, 0.5198, 0.2008, 0.5092, 0.1916, 0.5191, 0.1854, 0.5176, 0.1906, 0.5198, 0.2008, 0.519, 0.1517, 0.5381, 0.1584, 0.5352, 0.1668, 0.519, 0.159, 0.5028, 0.1669, 0.4999, 0.1584, 0.519, 0.1517, 0.519, 0.159, 0.519, 0.159, 0.5352, 0.1668, 0.5311, 0.1716, 0.519, 0.1656, 0.5069, 0.1717, 0.5028, 0.1669, 0.519, 0.159, 0.519, 0.1656, 0.5191, 0.1854, 0.5191, 0.1795, 0.5282, 0.1863, 0.5288, 0.1918, 0.5098, 0.1863, 0.5191, 0.1795, 0.5191, 0.1854, 0.5092, 0.1916, 0.5288, 0.1918, 0.5282, 0.1863, 0.5335, 0.1842, 0.5372, 0.1876, 0.5045, 0.1842, 0.5098, 0.1863, 0.5092, 0.1916, 0.5009, 0.1876, 0.5372, 0.1876, 0.5335, 0.1842, 0.5334, 0.1767, 0.538, 0.176, 0.5046, 0.1768, 0.5045, 0.1842, 0.5009, 0.1876, 0.5001, 0.176, 0.538, 0.176, 0.5334, 0.1767, 0.5311, 0.1716, 0.5352, 0.1668, 0.5069, 0.1717, 0.5046, 0.1768, 0.5001, 0.176, 0.5028, 0.1669, 0.5191, 0.1795, 0.5334, 0.1767, 0.5335, 0.1842, 0.5282, 0.1863, 0.5045, 0.1842, 0.5046, 0.1768, 0.5191, 0.1795, 0.5098, 0.1863, 0.5191, 0.1795, 0.519, 0.1656, 0.5311, 0.1716, 0.5334, 0.1767, 0.5069, 0.1717, 0.519, 0.1656, 0.5191, 0.1795, 0.5046, 0.1768, 0.5198, 0.2008, 0.5443, 0.1934, 0.5531, 0.2096, 0.5198, 0.2489, 0.4853, 0.2101, 0.494, 0.1934, 0.5198, 0.2008, 0.5198, 0.2489, 0.5443, 0.1934, 0.5484, 0.1736, 0.5616, 0.1678, 0.5531, 0.2096, 0.4764, 0.168, 0.4897, 0.1737, 0.494, 0.1934, 0.4853, 0.2101, 0.5484, 0.1736, 0.5381, 0.1584, 0.5595, 0.1493, 0.5616, 0.1678, 0.4784, 0.1494, 0.4999, 0.1584, 0.4897, 0.1737, 0.4764, 0.168, 0.5381, 0.1584, 0.532, 0.1277, 0.5556, 0.1217, 0.5595, 0.1493, 0.4822, 0.1218, 0.5058, 0.1277, 0.4999, 0.1584, 0.4784, 0.1494, 0.5831, 0.1085, 0.5961, 0.1334, 0.5595, 0.1493, 0.5556, 0.1217, 0.4784, 0.1494, 0.4414, 0.1336, 0.4545, 0.1085, 0.4822, 0.1218, 0.5961, 0.1334, 0.6012, 0.1479, 0.5616, 0.1678, 0.5595, 0.1493, 0.4764, 0.168, 0.4363, 0.1482, 0.4414, 0.1336, 0.4784, 0.1494, 0.6055, 0.1651, 0.5531, 0.2096, 0.5616, 0.1678, 0.6012, 0.1479, 0.4764, 0.168, 0.4853, 0.2101, 0.432, 0.1656, 0.4363, 0.1482, 0.531, 0.08743, 0.5189, 0.08518, 0.5189, 0.08387, 0.5289, 0.08496, 0.5189, 0.08387, 0.5189, 0.08518, 0.5068, 0.08742, 0.5089, 0.08495, 0.5312, 0.07383, 0.531, 0.08743, 0.5289, 0.08496, 0.529, 0.07543, 0.5089, 0.08495, 0.5068, 0.08742, 0.5066, 0.07381, 0.5088, 0.07542, 0.5255, 0.06897, 0.5312, 0.07383, 0.529, 0.07543, 0.5238, 0.07051, 0.5088, 0.07542, 0.5066, 0.07381, 0.5124, 0.06896, 0.5141, 0.0705, 0.5189, 0.0679, 0.5255, 0.06897, 0.5238, 0.07051, 0.5189, 0.06947, 0.5141, 0.0705, 0.5124, 0.06896, 0.5189, 0.0679, 0.5189, 0.06947, 0.5189, 0.06947, 0.5238, 0.07051, 0.5216, 0.07497, 0.5189, 0.07426, 0.5163, 0.07497, 0.5141, 0.0705, 0.5189, 0.06947, 0.5189, 0.07426, 0.5238, 0.07051, 0.529, 0.07543, 0.5242, 0.07669, 0.5216, 0.07497, 0.5136, 0.07668, 0.5088, 0.07542, 0.5141, 0.0705, 0.5163, 0.07497, 0.529, 0.07543, 0.5289, 0.08496, 0.5246, 0.07989, 0.5242, 0.07669, 0.5133, 0.07988, 0.5089, 0.08495, 0.5088, 0.07542, 0.5136, 0.07668, 0.5289, 0.08496, 0.5189, 0.08387, 0.5189, 0.07933, 0.5246, 0.07989, 0.5189, 0.07933, 0.5189, 0.08387, 0.5089, 0.08495, 0.5133, 0.07988, 0.5189, 0.07933, 0.5189, 0.07426, 0.5216, 0.07497, 0.5246, 0.07989, 0.5163, 0.07497, 0.5189, 0.07426, 0.5189, 0.07933, 0.5133, 0.07988, 0.5246, 0.07989, 0.5216, 0.07497, 0.5242, 0.07669, 0.5136, 0.07668, 0.5163, 0.07497, 0.5133, 0.07988, 0.5569, 0.2912, 0.5639, 0.272, 0.5718, 0.2773, 0.5684, 0.2929, 0.4681, 0.2786, 0.4759, 0.2731, 0.4834, 0.2922, 0.472, 0.2943, 0.5585, 0.3166, 0.5569, 0.2912, 0.5684, 0.2929, 0.5731, 0.3114, 0.472, 0.2943, 0.4834, 0.2922, 0.4826, 0.3178, 0.4678, 0.3131, 0.5773, 0.3402, 0.5585, 0.3166, 0.5731, 0.3114, 0.5849, 0.3277, 0.4678, 0.3131, 0.4826, 0.3178, 0.4646, 0.3422, 0.4565, 0.33, 0.5639, 0.272, 0.5729, 0.2586, 0.5807, 0.2666, 0.5718, 0.2773, 0.4587, 0.268, 0.4664, 0.2597, 0.4759, 0.2731, 0.4681, 0.2786, 0.5729, 0.2586, 0.614, 0.2427, 0.6117, 0.2557, 0.5807, 0.2666, 0.4271, 0.2577, 0.4245, 0.2445, 0.4664, 0.2597, 0.4587, 0.268, 0.614, 0.2427, 0.6392, 0.253, 0.6325, 0.2629, 0.6117, 0.2557, 0.4061, 0.2655, 0.3989, 0.2556, 0.4245, 0.2445, 0.4271, 0.2577, 0.6392, 0.253, 0.6641, 0.2779, 0.6537, 0.28, 0.6325, 0.2629, 0.3849, 0.2836, 0.3741, 0.2818, 0.3989, 0.2556, 0.4061, 0.2655, 0.6641, 0.2779, 0.6684, 0.298, 0.6561, 0.2976, 0.6537, 0.28, 0.383, 0.3019, 0.3703, 0.3026, 0.3741, 0.2818, 0.3849, 0.2836, 0.6684, 0.298, 0.6624, 0.3128, 0.6528, 0.3102, 0.6561, 0.2976, 0.3869, 0.3146, 0.3771, 0.3177, 0.3703, 0.3026, 0.383, 0.3019, 0.6624, 0.3128, 0.6345, 0.3323, 0.629, 0.3239, 0.6528, 0.3102, 0.4116, 0.3277, 0.4064, 0.3365, 0.3771, 0.3177, 0.3869, 0.3146, 0.6345, 0.3323, 0.6155, 0.342, 0.6144, 0.332, 0.629, 0.3239, 0.4267, 0.3354, 0.426, 0.3456, 0.4064, 0.3365, 0.4116, 0.3277, 0.6155, 0.342, 0.5998, 0.3448, 0.601, 0.3336, 0.6144, 0.332, 0.4403, 0.3365, 0.442, 0.3478, 0.426, 0.3456, 0.4267, 0.3354, 0.5998, 0.3448, 0.5773, 0.3402, 0.5849, 0.3277, 0.601, 0.3336, 0.4565, 0.33, 0.4646, 0.3422, 0.442, 0.3478, 0.4403, 0.3365, 0.601, 0.3336, 0.5849, 0.3277, 0.5906, 0.3215, 0.6018, 0.3285, 0.4504, 0.3239, 0.4565, 0.33, 0.4403, 0.3365, 0.4394, 0.3313, 0.6144, 0.332, 0.601, 0.3336, 0.6018, 0.3285, 0.6133, 0.3271, 0.4394, 0.3313, 0.4403, 0.3365, 0.4267, 0.3354, 0.4276, 0.3304, 0.629, 0.3239, 0.6144, 0.332, 0.6133, 0.3271, 0.6269, 0.3205, 0.4276, 0.3304, 0.4267, 0.3354, 0.4116, 0.3277, 0.4136, 0.3242, 0.6528, 0.3102, 0.629, 0.3239, 0.6269, 0.3205, 0.6462, 0.3064, 0.4136, 0.3242, 0.4116, 0.3277, 0.3869, 0.3146, 0.3934, 0.3105, 0.6561, 0.2976, 0.6528, 0.3102, 0.6462, 0.3064, 0.6495, 0.2962, 0.3934, 0.3105, 0.3869, 0.3146, 0.383, 0.3019, 0.3897, 0.3002, 0.6537, 0.28, 0.6561, 0.2976, 0.6495, 0.2962, 0.6478, 0.2835, 0.3897, 0.3002, 0.383, 0.3019, 0.3849, 0.2836, 0.391, 0.2871, 0.6325, 0.2629, 0.6537, 0.28, 0.6478, 0.2835, 0.6298, 0.2673, 0.391, 0.2871, 0.3849, 0.2836, 0.4061, 0.2655, 0.4089, 0.27, 0.6117, 0.2557, 0.6325, 0.2629, 0.6298, 0.2673, 0.6126, 0.2616, 0.4089, 0.27, 0.4061, 0.2655, 0.4271, 0.2577, 0.4263, 0.2637, 0.5807, 0.2666, 0.6117, 0.2557, 0.6126, 0.2616, 0.5852, 0.271, 0.4263, 0.2637, 0.4271, 0.2577, 0.4587, 0.268, 0.4544, 0.2726, 0.5718, 0.2773, 0.5807, 0.2666, 0.5852, 0.271, 0.5781, 0.2819, 0.4544, 0.2726, 0.4587, 0.268, 0.4681, 0.2786, 0.4618, 0.2834, 0.5849, 0.3277, 0.5731, 0.3114, 0.5795, 0.3093, 0.5906, 0.3215, 0.4612, 0.3112, 0.4678, 0.3131, 0.4565, 0.33, 0.4504, 0.3239, 0.5731, 0.3114, 0.5684, 0.2929, 0.5775, 0.2938, 0.5795, 0.3093, 0.4628, 0.2954, 0.472, 0.2943, 0.4678, 0.3131, 0.4612, 0.3112, 0.5684, 0.2929, 0.5718, 0.2773, 0.5781, 0.2819, 0.5775, 0.2938, 0.4618, 0.2834, 0.4681, 0.2786, 0.472, 0.2943, 0.4628, 0.2954, 0.5219, 0.386, 0.5531, 0.3905, 0.5532, 0.4331, 0.523, 0.4336, 0.4928, 0.4345, 0.4909, 0.3919, 0.5219, 0.386, 0.523, 0.4336, 0.5531, 0.3905, 0.6048, 0.3978, 0.6098, 0.4315, 0.5532, 0.4331, 0.4359, 0.4357, 0.4393, 0.4015, 0.4909, 0.3919, 0.4928, 0.4345, 0.6048, 0.3978, 0.6268, 0.3958, 0.6482, 0.4193, 0.6098, 0.4315, 0.3965, 0.4254, 0.4169, 0.4006, 0.4393, 0.4015, 0.4359, 0.4357, 0.6268, 0.3958, 0.6628, 0.3725, 0.6921, 0.3883, 0.6482, 0.4193, 0.3503, 0.3962, 0.3793, 0.3787, 0.4169, 0.4006, 0.3965, 0.4254, 0.6628, 0.3725, 0.6974, 0.3327, 0.7263, 0.3418, 0.6921, 0.3883, 0.3128, 0.3506, 0.342, 0.3397, 0.3793, 0.3787, 0.3503, 0.3962, 0.6974, 0.3327, 0.7073, 0.3101, 0.7359, 0.3121, 0.7263, 0.3418, 0.3011, 0.3206, 0.3307, 0.3169, 0.342, 0.3397, 0.3128, 0.3506, 0.7073, 0.3101, 0.7153, 0.2654, 0.7299, 0.2564, 0.7359, 0.3121, 0.3049, 0.2611, 0.3205, 0.2703, 0.3307, 0.3169, 0.3011, 0.3206, 0.7153, 0.2654, 0.6764, 0.2332, 0.6982, 0.2169, 0.7299, 0.2564, 0.3374, 0.2192, 0.3603, 0.2359, 0.3205, 0.2703, 0.3049, 0.2611, 0.6764, 0.2332, 0.6474, 0.2005, 0.6631, 0.1907, 0.6982, 0.2169, 0.3735, 0.1919, 0.3897, 0.2019, 0.3603, 0.2359, 0.3374, 0.2192, 0.6269, 0.01561, 0.6494, 0.02238, 0.6605, 0.07608, 0.6214, 0.04809, 0.3768, 0.0753, 0.3888, 0.02159, 0.4113, 0.01513, 0.4164, 0.04763, 0.5675, 0.000144, 0.6269, 0.01561, 0.6214, 0.04809, 0.5772, 0.0328, 0.4164, 0.04763, 0.4113, 0.01513, 0.4706, 0.000144, 0.4608, 0.03266, 0.5189, 0.02489, 0.5675, 0.000144, 0.5772, 0.0328, 0.5474, 0.04172, 0.4608, 0.03266, 0.4706, 0.000144, 0.5189, 0.02489, 0.4905, 0.04167, 0.5403, 0.05381, 0.5189, 0.05029, 0.5189, 0.02489, 0.5474, 0.04172, 0.5189, 0.02489, 0.5189, 0.05029, 0.4976, 0.05377, 0.4905, 0.04167, 0.5519, 0.05834, 0.5403, 0.05381, 0.5474, 0.04172, 0.5581, 0.05387, 0.4905, 0.04167, 0.4976, 0.05377, 0.486, 0.05827, 0.4798, 0.05378, 0.5551, 0.0619, 0.5519, 0.05834, 0.5581, 0.05387, 0.577, 0.058, 0.4798, 0.05378, 0.486, 0.05827, 0.4828, 0.06183, 0.4609, 0.05785, 0.5638, 0.07659, 0.5551, 0.0619, 0.577, 0.058, 0.6117, 0.07827, 0.4609, 0.05785, 0.4828, 0.06183, 0.474, 0.07651, 0.4259, 0.07799, 0.577, 0.058, 0.5772, 0.0328, 0.6214, 0.04809, 0.6117, 0.07827, 0.4164, 0.04763, 0.4608, 0.03266, 0.4609, 0.05785, 0.4259, 0.07799, 0.577, 0.058, 0.5581, 0.05387, 0.5474, 0.04172, 0.5772, 0.0328, 0.4905, 0.04167, 0.4798, 0.05378, 0.4609, 0.05785, 0.4608, 0.03266, 0.6267, 0.1114, 0.6117, 0.07827, 0.6214, 0.04809, 0.6605, 0.07608, 0.4164, 0.04763, 0.4259, 0.07799, 0.4106, 0.1112, 0.3768, 0.0753, 0.5831, 0.1085, 0.5638, 0.07659, 0.6117, 0.07827, 0.6267, 0.1114, 0.4259, 0.07799, 0.474, 0.07651, 0.4545, 0.1085, 0.4106, 0.1112, 0.5961, 0.1334, 0.6295, 0.1305, 0.6235, 0.1468, 0.6012, 0.1479, 0.4137, 0.1472, 0.4076, 0.1306, 0.4414, 0.1336, 0.4363, 0.1482, 0.5831, 0.1085, 0.6267, 0.1114, 0.6295, 0.1305, 0.5961, 0.1334, 0.4076, 0.1306, 0.4106, 0.1112, 0.4545, 0.1085, 0.4414, 0.1336, 0.6055, 0.1651, 0.6012, 0.1479, 0.6235, 0.1468, 0.6193, 0.1598, 0.4137, 0.1472, 0.4363, 0.1482, 0.432, 0.1656, 0.418, 0.1604, 0.6055, 0.1651, 0.6193, 0.1598, 0.6631, 0.1907, 0.6474, 0.2005, 0.3735, 0.1919, 0.418, 0.1604, 0.432, 0.1656, 0.3897, 0.2019, 0.9459, 0.07957, 0.8862, 0.1218, 0.8491, 0.09973, 0.8918, 0.03692, 0.1831, 0.09213, 0.1413, 0.1125, 0.07896, 0.06072, 0.1423, 0.02147, 0.8918, 0.03692, 0.8491, 0.09973, 0.7885, 0.08083, 0.8056, 0.01079, 0.2464, 0.07651, 0.1831, 0.09213, 0.1423, 0.02147, 0.2326, 0.003484, 0.8056, 0.01079, 0.7885, 0.08083, 0.687, 0.0772, 0.6724, 0.0222, 0.3499, 0.07596, 0.2464, 0.07651, 0.2326, 0.003484, 0.366, 0.02099, 0.6724, 0.0222, 0.687, 0.0772, 0.6605, 0.07608, 0.6494, 0.02238, 0.3768, 0.0753, 0.3499, 0.07596, 0.366, 0.02099, 0.3888, 0.02159, 0.6267, 0.1114, 0.6605, 0.07608, 0.687, 0.0772, 0.6295, 0.1305, 0.3499, 0.07596, 0.3768, 0.0753, 0.4106, 0.1112, 0.4076, 0.1306, 0.7299, 0.2564, 0.6982, 0.2169, 0.7602, 0.1932, 0.789, 0.2333, 0.2716, 0.1939, 0.3374, 0.2192, 0.3049, 0.2611, 0.2413, 0.237, 0.9945, 0.1677, 0.9091, 0.1833, 0.8862, 0.1218, 0.9459, 0.07957, 0.1413, 0.1125, 0.1079, 0.1791, 0.01183, 0.1554, 0.07896, 0.06072, 0.9117, 0.4024, 0.8629, 0.3386, 0.8941, 0.3019, 0.9629, 0.3448, 0.1238, 0.3155, 0.1606, 0.3568, 0.1064, 0.4327, 0.04397, 0.367, 0.9629, 0.3448, 0.8941, 0.3019, 0.9154, 0.2598, 0.9999, 0.2546, 0.09896, 0.267, 0.1238, 0.3155, 0.04397, 0.367, 0.000144, 0.2591, 0.9999, 0.2546, 0.9154, 0.2598, 0.9091, 0.1833, 0.9945, 0.1677, 0.1079, 0.1791, 0.09896, 0.267, 0.000144, 0.2591, 0.01183, 0.1554, 0.7495, 0.3347, 0.7359, 0.3121, 0.7663, 0.3008, 0.7892, 0.3137, 0.2674, 0.3101, 0.3011, 0.3206, 0.2882, 0.3465, 0.243, 0.3256, 0.7892, 0.3137, 0.7663, 0.3008, 0.8153, 0.2764, 0.8462, 0.2934, 0.2131, 0.2852, 0.2674, 0.3101, 0.243, 0.3256, 0.1785, 0.305, 0.8462, 0.2934, 0.8153, 0.2764, 0.845, 0.2564, 0.8735, 0.2659, 0.1797, 0.2633, 0.2131, 0.2852, 0.1785, 0.305, 0.1471, 0.2743, 0.8735, 0.2659, 0.845, 0.2564, 0.8591, 0.2282, 0.887, 0.2338, 0.1628, 0.2317, 0.1797, 0.2633, 0.1471, 0.2743, 0.1315, 0.2376, 0.8424, 0.1952, 0.875, 0.1847, 0.887, 0.2338, 0.8591, 0.2282, 0.1315, 0.2376, 0.1452, 0.1827, 0.1768, 0.1962, 0.1628, 0.2317, 0.9091, 0.1833, 0.9154, 0.2598, 0.887, 0.2338, 0.875, 0.1847, 0.1315, 0.2376, 0.09896, 0.267, 0.1079, 0.1791, 0.1452, 0.1827, 0.9154, 0.2598, 0.8941, 0.3019, 0.8735, 0.2659, 0.887, 0.2338, 0.1471, 0.2743, 0.1238, 0.3155, 0.09896, 0.267, 0.1315, 0.2376, 0.8941, 0.3019, 0.8629, 0.3386, 0.8462, 0.2934, 0.8735, 0.2659, 0.1785, 0.305, 0.1606, 0.3568, 0.1238, 0.3155, 0.1471, 0.2743, 0.8629, 0.3386, 0.7943, 0.3641, 0.7892, 0.3137, 0.8462, 0.2934, 0.243, 0.3256, 0.2398, 0.3826, 0.1606, 0.3568, 0.1785, 0.305, 0.7702, 0.3795, 0.7495, 0.3347, 0.7892, 0.3137, 0.7943, 0.3641, 0.243, 0.3256, 0.2882, 0.3465, 0.2681, 0.3987, 0.2398, 0.3826, 0.8455, 0.45, 0.7943, 0.3641, 0.8629, 0.3386, 0.9117, 0.4024, 0.1606, 0.3568, 0.2398, 0.3826, 0.1853, 0.4841, 0.1064, 0.4327, 0.8159, 0.4454, 0.7706, 0.4443, 0.7557, 0.4186, 0.7702, 0.3795, 0.287, 0.4429, 0.2714, 0.4733, 0.2193, 0.4772, 0.2681, 0.3987, 0.8159, 0.4454, 0.7702, 0.3795, 0.7943, 0.3641, 0.8455, 0.45, 0.2398, 0.3826, 0.2681, 0.3987, 0.2193, 0.4772, 0.1853, 0.4841, 0.8198, 0.4681, 0.8159, 0.4454, 0.8455, 0.45, 0.1853, 0.4841, 0.2193, 0.4772, 0.2159, 0.5036, 0.7359, 0.3121, 0.7299, 0.2564, 0.789, 0.2333, 0.7663, 0.3008, 0.2413, 0.237, 0.3049, 0.2611, 0.3011, 0.3206, 0.2674, 0.3101, 0.789, 0.2333, 0.8096, 0.2339, 0.8153, 0.2764, 0.7663, 0.3008, 0.2131, 0.2852, 0.2192, 0.2374, 0.2413, 0.237, 0.2674, 0.3101, 0.8096, 0.2339, 0.8293, 0.2196, 0.845, 0.2564, 0.8153, 0.2764, 0.1797, 0.2633, 0.1991, 0.2225, 0.2192, 0.2374, 0.2131, 0.2852, 0.8424, 0.1952, 0.8591, 0.2282, 0.845, 0.2564, 0.8293, 0.2196, 0.1797, 0.2633, 0.1628, 0.2317, 0.1768, 0.1962, 0.1991, 0.2225, 0.687, 0.0772, 0.7885, 0.08083, 0.7865, 0.1176, 0.7155, 0.1397, 0.2467, 0.1148, 0.2464, 0.07651, 0.3499, 0.07596, 0.3195, 0.1394, 0.7602, 0.1932, 0.7155, 0.1397, 0.7865, 0.1176, 0.7855, 0.1523, 0.2467, 0.1148, 0.3195, 0.1394, 0.2716, 0.1939, 0.246, 0.151, 0.6982, 0.2169, 0.6631, 0.1907, 0.7155, 0.1397, 0.7602, 0.1932, 0.3195, 0.1394, 0.3735, 0.1919, 0.3374, 0.2192, 0.2716, 0.1939, 0.6631, 0.1907, 0.6235, 0.1468, 0.6295, 0.1305, 0.7155, 0.1397, 0.4076, 0.1306, 0.4137, 0.1472, 0.3735, 0.1919, 0.3195, 0.1394, 0.6295, 0.1305, 0.687, 0.0772, 0.7155, 0.1397, 0.3195, 0.1394, 0.3499, 0.07596, 0.4076, 0.1306, 0.6631, 0.1907, 0.6193, 0.1598, 0.6235, 0.1468, 0.4137, 0.1472, 0.418, 0.1604, 0.3735, 0.1919, 0.8424, 0.1952, 0.8374, 0.1564, 0.8582, 0.1378, 0.875, 0.1847, 0.1717, 0.1323, 0.1966, 0.1552, 0.1768, 0.1962, 0.1452, 0.1827, 0.9091, 0.1833, 0.875, 0.1847, 0.8582, 0.1378, 0.8862, 0.1218, 0.1717, 0.1323, 0.1452, 0.1827, 0.1079, 0.1791, 0.1413, 0.1125, 0.7855, 0.1523, 0.7865, 0.1176, 0.8582, 0.1378, 0.8374, 0.1564, 0.1717, 0.1323, 0.2467, 0.1148, 0.246, 0.151, 0.1966, 0.1552, 0.7885, 0.08083, 0.8491, 0.09973, 0.8582, 0.1378, 0.7865, 0.1176, 0.1717, 0.1323, 0.1831, 0.09213, 0.2464, 0.07651, 0.2467, 0.1148, 0.8862, 0.1218, 0.8582, 0.1378, 0.8491, 0.09973, 0.1831, 0.09213, 0.1717, 0.1323, 0.1413, 0.1125, 0.5062, 0.9049, 0.4324, 0.8949, 0.4388, 0.8702, 0.4911, 0.8817, 0.3159, 0.8682, 0.3216, 0.8932, 0.2472, 0.9012, 0.263, 0.8783, 0.5062, 0.9049, 0.4911, 0.8817, 0.5728, 0.8605, 0.6048, 0.8799, 0.1815, 0.8547, 0.263, 0.8783, 0.2472, 0.9012, 0.1487, 0.8733, 0.6048, 0.8799, 0.5728, 0.8605, 0.5864, 0.794, 0.62, 0.7916, 0.1697, 0.7875, 0.1815, 0.8547, 0.1487, 0.8733, 0.1361, 0.7841, 0.62, 0.7916, 0.5864, 0.794, 0.549, 0.7464, 0.5638, 0.7392, 0.2087, 0.7409, 0.1697, 0.7875, 0.1361, 0.7841, 0.1941, 0.7332, 0.5638, 0.7392, 0.549, 0.7464, 0.5003, 0.7117, 0.5083, 0.6977, 0.2584, 0.7075, 0.2087, 0.7409, 0.1941, 0.7332, 0.2508, 0.6932, 0.5083, 0.6977, 0.5003, 0.7117, 0.4386, 0.6807, 0.4348, 0.6589, 0.321, 0.678, 0.2584, 0.7075, 0.2508, 0.6932, 0.3253, 0.6562, 0.5003, 0.7117, 0.5057, 0.7309, 0.453, 0.7, 0.4386, 0.6807, 0.3061, 0.697, 0.2525, 0.7266, 0.2584, 0.7075, 0.321, 0.678, 0.549, 0.7464, 0.5429, 0.7558, 0.5057, 0.7309, 0.5003, 0.7117, 0.2525, 0.7266, 0.2146, 0.7504, 0.2087, 0.7409, 0.2584, 0.7075, 0.5864, 0.794, 0.5681, 0.7874, 0.5429, 0.7558, 0.549, 0.7464, 0.2146, 0.7504, 0.1883, 0.7814, 0.1697, 0.7875, 0.2087, 0.7409, 0.5728, 0.8605, 0.5555, 0.8264, 0.5681, 0.7874, 0.5864, 0.794, 0.1883, 0.7814, 0.1998, 0.8209, 0.1815, 0.8547, 0.1697, 0.7875, 0.4911, 0.8817, 0.5012, 0.8444, 0.5555, 0.8264, 0.5728, 0.8605, 0.1998, 0.8209, 0.2538, 0.8405, 0.263, 0.8783, 0.1815, 0.8547, 0.4911, 0.8817, 0.4388, 0.8702, 0.4578, 0.84, 0.5012, 0.8444, 0.2976, 0.8374, 0.3159, 0.8682, 0.263, 0.8783, 0.2538, 0.8405, 0.7602, 0.1932, 0.7855, 0.1523, 0.796, 0.177, 0.7832, 0.1874, 0.2336, 0.1756, 0.246, 0.151, 0.2716, 0.1939, 0.247, 0.1871, 0.391, 0.6119, 0.4348, 0.6589, 0.4386, 0.6807, 0.3948, 0.6861, 0.321, 0.678, 0.3253, 0.6562, 0.3699, 0.6102, 0.3648, 0.6844, 0.789, 0.2333, 0.7602, 0.1932, 0.7832, 0.1874, 0.8096, 0.2339, 0.247, 0.1871, 0.2716, 0.1939, 0.2413, 0.237, 0.2192, 0.2374, 0.3917, 0.8621, 0.4016, 0.8415, 0.4388, 0.8702, 0.4324, 0.8949, 0.3159, 0.8682, 0.354, 0.8403, 0.3634, 0.8613, 0.3216, 0.8932, 0.4386, 0.6807, 0.453, 0.7, 0.435, 0.7183, 0.3948, 0.6861, 0.3237, 0.7157, 0.3061, 0.697, 0.321, 0.678, 0.3648, 0.6844, 0.4337, 0.7297, 0.3847, 0.7103, 0.3948, 0.6861, 0.435, 0.7183, 0.3648, 0.6844, 0.3744, 0.709, 0.3247, 0.7272, 0.3237, 0.7157, 0.411, 0.7477, 0.3847, 0.7103, 0.4337, 0.7297, 0.4278, 0.7428, 0.3247, 0.7272, 0.3744, 0.709, 0.347, 0.7458, 0.3303, 0.7405, 0.4181, 0.7849, 0.3847, 0.7954, 0.3847, 0.7103, 0.411, 0.7477, 0.3744, 0.709, 0.3723, 0.7945, 0.339, 0.7831, 0.347, 0.7458, 0.4016, 0.8415, 0.3847, 0.7954, 0.4181, 0.7849, 0.4313, 0.8175, 0.339, 0.7831, 0.3723, 0.7945, 0.354, 0.8403, 0.3248, 0.8155, 0.4388, 0.8702, 0.4016, 0.8415, 0.4313, 0.8175, 0.4578, 0.84, 0.3248, 0.8155, 0.354, 0.8403, 0.3159, 0.8682, 0.2976, 0.8374, 0.8096, 0.2339, 0.8163, 0.2031, 0.8251, 0.2098, 0.8293, 0.2196, 0.1998, 0.2148, 0.2098, 0.2062, 0.2192, 0.2374, 0.1991, 0.2225, 0.8096, 0.2339, 0.7832, 0.1874, 0.8022, 0.1846, 0.8163, 0.2031, 0.2265, 0.1831, 0.247, 0.1871, 0.2192, 0.2374, 0.2098, 0.2062, 0.7832, 0.1874, 0.796, 0.177, 0.8022, 0.1846, 0.2265, 0.1831, 0.2336, 0.1756, 0.247, 0.1871, 0.4578, 0.84, 0.4313, 0.8175, 0.4485, 0.8046, 0.4734, 0.8247, 0.3079, 0.802, 0.3248, 0.8155, 0.2976, 0.8374, 0.2824, 0.8215, 0.4313, 0.8175, 0.4181, 0.7849, 0.4359, 0.7796, 0.4485, 0.8046, 0.3212, 0.7772, 0.339, 0.7831, 0.3248, 0.8155, 0.3079, 0.802, 0.4181, 0.7849, 0.411, 0.7477, 0.4237, 0.7542, 0.4359, 0.7796, 0.3341, 0.752, 0.347, 0.7458, 0.339, 0.7831, 0.3212, 0.7772, 0.411, 0.7477, 0.4278, 0.7428, 0.4379, 0.7498, 0.4237, 0.7542, 0.3199, 0.7473, 0.3303, 0.7405, 0.347, 0.7458, 0.3341, 0.752, 0.4278, 0.7428, 0.4337, 0.7297, 0.4454, 0.732, 0.4379, 0.7498, 0.3129, 0.7292, 0.3247, 0.7272, 0.3303, 0.7405, 0.3199, 0.7473, 0.4337, 0.7297, 0.435, 0.7183, 0.441, 0.7244, 0.4454, 0.732, 0.3175, 0.7217, 0.3237, 0.7157, 0.3247, 0.7272, 0.3129, 0.7292, 0.435, 0.7183, 0.453, 0.7, 0.4553, 0.7137, 0.441, 0.7244, 0.3035, 0.7107, 0.3061, 0.697, 0.3237, 0.7157, 0.3175, 0.7217, 0.5012, 0.8444, 0.4578, 0.84, 0.4734, 0.8247, 0.5125, 0.8288, 0.2824, 0.8215, 0.2976, 0.8374, 0.2538, 0.8405, 0.243, 0.8246, 0.5555, 0.8264, 0.5012, 0.8444, 0.5125, 0.8288, 0.5509, 0.8118, 0.243, 0.8246, 0.2538, 0.8405, 0.1998, 0.8209, 0.2048, 0.8064, 0.5681, 0.7874, 0.5555, 0.8264, 0.5509, 0.8118, 0.5521, 0.7877, 0.2048, 0.8064, 0.1998, 0.8209, 0.1883, 0.7814, 0.2043, 0.7822, 0.5429, 0.7558, 0.5681, 0.7874, 0.5521, 0.7877, 0.5394, 0.7645, 0.2043, 0.7822, 0.1883, 0.7814, 0.2146, 0.7504, 0.2178, 0.7593, 0.5057, 0.7309, 0.5429, 0.7558, 0.5394, 0.7645, 0.5084, 0.7431, 0.2178, 0.7593, 0.2146, 0.7504, 0.2525, 0.7266, 0.2494, 0.7387, 0.453, 0.7, 0.5057, 0.7309, 0.5084, 0.7431, 0.4553, 0.7137, 0.2494, 0.7387, 0.2525, 0.7266, 0.3061, 0.697, 0.3035, 0.7107, 0.4379, 0.7498, 0.4454, 0.732, 0.4708, 0.7484, 0.4548, 0.7617, 0.287, 0.745, 0.3129, 0.7292, 0.3199, 0.7473, 0.3027, 0.7587, 0.4548, 0.7617, 0.4708, 0.7484, 0.4889, 0.7705, 0.4754, 0.7839, 0.2683, 0.7667, 0.287, 0.745, 0.3027, 0.7587, 0.2814, 0.7805, 0.4754, 0.7839, 0.4889, 0.7705, 0.5037, 0.7876, 0.4945, 0.8025, 0.253, 0.7834, 0.2683, 0.7667, 0.2814, 0.7805, 0.2618, 0.7986, 0.4945, 0.8025, 0.5037, 0.7876, 0.5186, 0.7916, 0.5168, 0.8073, 0.2379, 0.787, 0.253, 0.7834, 0.2618, 0.7986, 0.2392, 0.8029, 0.5125, 0.8288, 0.4734, 0.8247, 0.4945, 0.8025, 0.5168, 0.8073, 0.2618, 0.7986, 0.2824, 0.8215, 0.243, 0.8246, 0.2392, 0.8029, 0.4485, 0.8046, 0.4754, 0.7839, 0.4945, 0.8025, 0.4734, 0.8247, 0.2618, 0.7986, 0.2814, 0.7805, 0.3079, 0.802, 0.2824, 0.8215, 0.4485, 0.8046, 0.4359, 0.7796, 0.4548, 0.7617, 0.4754, 0.7839, 0.3027, 0.7587, 0.3212, 0.7772, 0.3079, 0.802, 0.2814, 0.7805, 0.4379, 0.7498, 0.4548, 0.7617, 0.4359, 0.7796, 0.4237, 0.7542, 0.3212, 0.7772, 0.3027, 0.7587, 0.3199, 0.7473, 0.3341, 0.752, 0.441, 0.7244, 0.4553, 0.7137, 0.4708, 0.7484, 0.4454, 0.732, 0.287, 0.745, 0.3035, 0.7107, 0.3175, 0.7217, 0.3129, 0.7292, 0.5084, 0.7431, 0.4889, 0.7705, 0.4708, 0.7484, 0.4553, 0.7137, 0.287, 0.745, 0.2683, 0.7667, 0.2494, 0.7387, 0.3035, 0.7107, 0.5394, 0.7645, 0.5037, 0.7876, 0.4889, 0.7705, 0.5084, 0.7431, 0.2683, 0.7667, 0.253, 0.7834, 0.2178, 0.7593, 0.2494, 0.7387, 0.5521, 0.7877, 0.5186, 0.7916, 0.5037, 0.7876, 0.5394, 0.7645, 0.253, 0.7834, 0.2379, 0.787, 0.2043, 0.7822, 0.2178, 0.7593, 0.5509, 0.8118, 0.5168, 0.8073, 0.5186, 0.7916, 0.5521, 0.7877, 0.2379, 0.787, 0.2392, 0.8029, 0.2048, 0.8064, 0.2043, 0.7822, 0.5125, 0.8288, 0.5168, 0.8073, 0.5509, 0.8118, 0.2048, 0.8064, 0.2392, 0.8029, 0.243, 0.8246, 0.5083, 0.6977, 0.4348, 0.6589, 0.4841, 0.6288, 0.5434, 0.6835, 0.2769, 0.6251, 0.3253, 0.6562, 0.2508, 0.6932, 0.2161, 0.6781, 0.5638, 0.7392, 0.5083, 0.6977, 0.5434, 0.6835, 0.5811, 0.7269, 0.2161, 0.6781, 0.2508, 0.6932, 0.1941, 0.7332, 0.1772, 0.7204, 0.62, 0.7916, 0.5638, 0.7392, 0.5811, 0.7269, 0.6167, 0.76, 0.1772, 0.7204, 0.1941, 0.7332, 0.1361, 0.7841, 0.1404, 0.7524, 0.7075, 0.7599, 0.62, 0.7916, 0.6167, 0.76, 0.6606, 0.7412, 0.1404, 0.7524, 0.1361, 0.7841, 0.04953, 0.7488, 0.09704, 0.7321, 0.7455, 0.6521, 0.7075, 0.7599, 0.6606, 0.7412, 0.6773, 0.6704, 0.09704, 0.7321, 0.04953, 0.7488, 0.01941, 0.6397, 0.08356, 0.662, 0.7408, 0.5724, 0.7455, 0.6521, 0.6773, 0.6704, 0.6714, 0.5927, 0.08356, 0.662, 0.01941, 0.6397, 0.03366, 0.5644, 0.09282, 0.5899, 0.6773, 0.6704, 0.5434, 0.6835, 0.4841, 0.6288, 0.6714, 0.5927, 0.2769, 0.6251, 0.2161, 0.6781, 0.08356, 0.662, 0.09282, 0.5899, 0.6773, 0.6704, 0.6606, 0.7412, 0.5811, 0.7269, 0.5434, 0.6835, 0.1772, 0.7204, 0.09704, 0.7321, 0.08356, 0.662, 0.2161, 0.6781, 0.6606, 0.7412, 0.6167, 0.76, 0.5811, 0.7269, 0.1772, 0.7204, 0.1404, 0.7524, 0.09704, 0.7321, 0.8424, 0.1952, 0.8293, 0.2196, 0.8346, 0.2069, 0.8347, 0.207, 0.03366, 0.5644, 0.05122, 0.5227, 0.145, 0.5626, 0.09282, 0.5899, 0.6204, 0.5657, 0.6714, 0.5927, 0.4841, 0.6288, 0.4981, 0.5523, 0.2769, 0.6251, 0.09282, 0.5899, 0.145, 0.5626, 0.2642, 0.5501, 0.391, 0.6119, 0.4981, 0.5523, 0.4841, 0.6288, 0.4348, 0.6589, 0.2769, 0.6251, 0.2642, 0.5501, 0.3699, 0.6102, 0.3253, 0.6562])
me_cube.materials.append(mat_material)
me_cube.use_remesh_preserve_volume = False
me_cube.use_remesh_preserve_attributes = False
me_cube.use_mirror_vertex_groups = False
me_cube.update()

# ---- objects
ob_cube = bpy.data.objects.new('Cube', me_cube)
ob_light = bpy.data.objects.new('Light', light_light)
ob_camera = bpy.data.objects.new('Camera', cam_camera)

# ---- transforms, parenting, visibility, modifiers, constraints
ob_cube.location = (0.0, 0.0, 0.0)
ob_cube.lock_rotations_4d = False
ob_cube.empty_display_type = 'ARROWS'
ob_cube.lineart.crease_threshold = 0.0
ob_light.location = (4.076, 1.005, 5.904)
ob_light.rotation_euler = (0.6503, 0.05522, 1.866)
ob_light.lock_rotations_4d = False
ob_light.empty_display_type = 'ARROWS'
ob_light.color = (0.0, 0.0, 0.0, 0.0)
ob_light.lineart.crease_threshold = 0.0
ob_camera.location = (7.359, -6.926, 4.958)
ob_camera.rotation_euler = (1.109, 0.0, 0.8149)
ob_camera.lock_rotations_4d = False
ob_camera.empty_display_type = 'ARROWS'
ob_camera.color = (0.0, 0.0, 0.0, 0.0)
ob_camera.display_type = 'WIRE'
ob_camera.lineart.crease_threshold = 0.0

# ---- collection membership
col_collection.objects.link(ob_cube)
col_collection.objects.link(ob_light)
col_collection.objects.link(ob_camera)

# ---- scene / render settings (as saved in the file)
scene.camera = ob_camera
scene.frame_start = 1; scene.frame_end = 250; scene.frame_set(1)
scene.render.engine = 'BLENDER_EEVEE_NEXT'
scene.cycles.sampling_pattern = 'TABULATED_SOBOL'
scene.cycles.use_light_tree = False
scene.view_settings.view_transform = 'Filmic'
bpy.context.view_layer.update()
